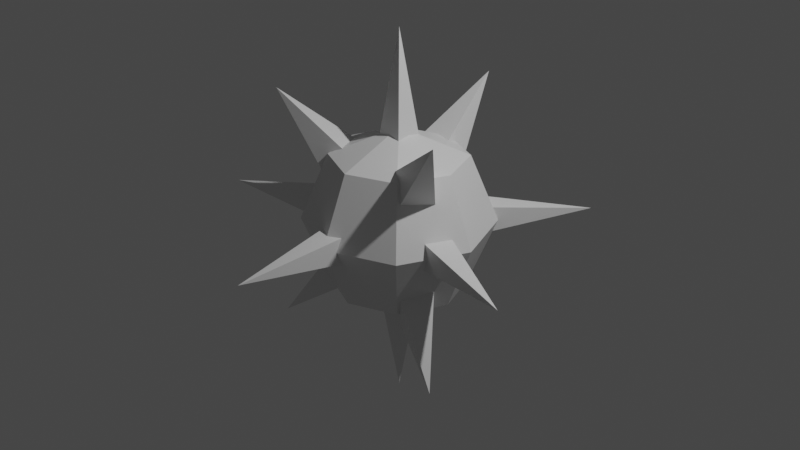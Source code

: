 # Source: spike-ball-simpler.blend  (saved by Blender 3.0.42; exported with 4.5.12 LTS)
import bpy
from mathutils import Matrix  # noqa: F401  (used for matrix-valued properties, if any)

bpy.ops.wm.read_factory_settings(use_empty=True)
scene = bpy.context.scene
scene.name = 'Scene'

# ---- collections
col_collection = bpy.data.collections.new('Collection'); scene.collection.children.link(col_collection)

# ---- materials (node trees are filled in below, after node groups)
mat_material = bpy.data.materials.new('Material')
mat_material.alpha_threshold = 0.0
mat_material.use_transparent_shadow = False
mat_material.line_color = (0.0, 0.0, 0.0, 1.0)

# ---- material node trees
mat_material.use_nodes = True; mat_material.node_tree.nodes.clear()
_N = mat_material.node_tree.nodes; _L = mat_material.node_tree.links
n0 = _N.new('ShaderNodeOutputMaterial'); n0.name = 'Material Output'; n0.location = (300, 300)
n1 = _N.new('ShaderNodeBsdfPrincipled'); n1.name = 'Principled BSDF'; n1.location = (10, 300)
n1.distribution = 'GGX'
n1.subsurface_method = 'RANDOM_WALK_SKIN'
n1.inputs[2].default_value = 0.4
n1.inputs[3].default_value = 1.45
n1.inputs[27].default_value = (0.0, 0.0, 0.0, 1.0)
n1.inputs[28].default_value = 1.0
_L.new(n1.outputs[0], n0.inputs[0])
n0.is_active_output = True

# ---- world
world_world = bpy.data.worlds.new('World'); scene.world = world_world
world_world.use_nodes = True; world_world.node_tree.nodes.clear()
_N = world_world.node_tree.nodes; _L = world_world.node_tree.links
n0 = _N.new('ShaderNodeOutputWorld'); n0.name = 'World Output'; n0.location = (300, 300)
n1 = _N.new('ShaderNodeBackground'); n1.name = 'Background'; n1.location = (10, 300)
n1.inputs[0].default_value = (0.05088, 0.05088, 0.05088, 1.0)
_L.new(n1.outputs[0], n0.inputs[0])
n0.is_active_output = True
world_world.color = (0.05088, 0.05088, 0.05088)
world_world.use_sun_shadow = False
world_world.sun_shadow_jitter_overblur = 0.0

# ---- cameras
cam_camera = bpy.data.cameras.new('Camera')
cam_camera.clip_end = 100.0
cam_camera.ortho_scale = 7.314

# ---- lights
light_light = bpy.data.lights.new('Light', 'POINT')
light_light.transmission_factor = 0.0
light_light.energy = 1000.0
light_light.shadow_soft_size = 0.1
light_light.shadow_maximum_resolution = 0.006
light_light.use_absolute_resolution = True

# ---- meshes
me_cube = bpy.data.meshes.new('Cube')
me_cube.from_pydata([(5.652e-09, 0.7071, 0.7071), (5.652e-09, 1.0, -4.268e-08), (5.652e-09, 0.7071, -0.7071), (0.5, 0.5, 0.7071), (0.7071, 0.7071, -4.268e-08), (0.5, 0.5, -0.7071), (0.7071, -1.566e-07, 0.7071), (1.0, -1.268e-07, -4.268e-08), (0.7071, -1.566e-07, -0.7071), (0.5, -0.5, 0.7071), (0.7071, -0.7071, -4.268e-08), (0.5, -0.5, -0.7071), (5.652e-09, -1.588e-07, -1.0), (3.767e-08, -0.7071, 0.7071), (7.865e-09, -1.0, -4.268e-08), (3.767e-08, -0.7071, -0.7071), (-5.617e-08, -2.207e-07, 1.0), (-0.5, -0.5, 0.7071), (-0.7071, -0.7071, -4.268e-08), (-0.5, -0.5, -0.7071), (-0.7071, -1.566e-07, 0.7071), (-1.0, -1.268e-07, -4.268e-08), (-0.7071, -1.566e-07, -0.7071), (-0.5, 0.5, 0.7071), (-0.7071, 0.7071, -4.268e-08), (-0.5, 0.5, -0.7071), (0.25, 9.735e-08, -0.25), (0.0, -2.0, -3.576e-07), (-0.25, 5.166e-08, -0.25), (0.25, -5.166e-08, 0.25), (-0.25, -9.735e-08, 0.25), (0.07725, -0.2378, -0.25), (-1.902, -0.618, -3.576e-07), (-0.07725, 0.2378, -0.25), (0.07725, -0.2378, 0.25), (-0.07725, 0.2378, 0.25), (-0.2023, -0.1469, -0.25), (-1.176, 1.618, -3.576e-07), (0.2023, 0.1469, -0.25), (-0.2023, -0.1469, 0.25), (0.2023, 0.1469, 0.25), (-0.2023, 0.1469, -0.25), (1.176, 1.618, -3.576e-07), (0.2023, -0.1469, -0.25), (-0.2023, 0.1469, 0.25), (0.2023, -0.1469, 0.25), (0.07725, 0.2378, -0.25), (1.902, -0.618, -3.576e-07), (-0.07725, -0.2378, -0.25), (0.07725, 0.2378, 0.25), (-0.07725, -0.2378, 0.25), (-0.25, -0.25, 0.0), (0.0, 0.0, 2.0), (-0.25, 0.25, 0.0), (0.25, -0.25, 0.0), (0.25, 0.25, 0.0), (0.25, -0.25, -1.49e-08), (0.0, 5.374e-07, -2.0), (0.25, 0.25, 1.192e-07), (-0.25, -0.25, -1.192e-07), (-0.25, 0.25, 1.49e-08), (0.3375, -0.2386, 0.2386), (-0.3375, -0.2386, 0.2386), (0.3375, 0.2386, -0.2386), (1.681e-07, 1.273, 1.273), (-0.3375, 0.2386, -0.2386), (-0.3375, -0.2386, -0.2386), (1.681e-07, 1.273, -1.273), (0.3375, -0.2386, -0.2386), (-0.3375, 0.2386, 0.2386), (0.3375, 0.2386, 0.2386), (-0.3754, -0.173, 0.2386), (-0.03793, 0.4116, 0.2386), (0.03793, -0.4116, -0.2386), (1.102, -0.6364, 1.273), (0.3754, 0.173, -0.2386), (-0.03793, 0.4116, -0.2386), (1.102, -0.6364, -1.273), (-0.3754, -0.173, -0.2386), (0.3754, 0.173, 0.2386), (0.03793, -0.4116, 0.2386), (0.03793, 0.4116, 0.2386), (0.3754, -0.173, 0.2386), (-0.3754, 0.173, -0.2386), (-1.102, -0.6364, 1.273), (-0.03793, -0.4116, -0.2386), (0.3754, -0.173, -0.2386), (-1.102, -0.6364, -1.273), (0.03793, 0.4116, -0.2386), (-0.03793, -0.4116, 0.2386), (-0.3754, 0.173, 0.2386)], [], [(2, 1, 4, 5), (0, 16, 3), (12, 2, 5), (1, 0, 3, 4), (3, 16, 6), (12, 5, 8), (4, 3, 6, 7), (5, 4, 7, 8), (8, 7, 10, 11), (6, 16, 9), (12, 8, 11), (7, 6, 9, 10), (11, 10, 14, 15), (9, 16, 13), (12, 11, 15), (10, 9, 13, 14), (15, 14, 18, 19), (13, 16, 17), (12, 15, 19), (14, 13, 17, 18), (19, 18, 21, 22), (17, 16, 20), (12, 19, 22), (18, 17, 20, 21), (22, 21, 24, 25), (20, 16, 23), (12, 22, 25), (21, 20, 23, 24), (24, 23, 0, 1), (25, 24, 1, 2), (23, 16, 0), (12, 25, 2), (26, 27, 28), (28, 27, 30), (30, 27, 29), (29, 27, 26), (31, 32, 33), (33, 32, 35), (35, 32, 34), (34, 32, 31), (36, 37, 38), (38, 37, 40), (40, 37, 39), (39, 37, 36), (41, 42, 43), (43, 42, 45), (45, 42, 44), (44, 42, 41), (46, 47, 48), (48, 47, 50), (50, 47, 49), (49, 47, 46), (51, 52, 53), (53, 52, 55), (55, 52, 54), (54, 52, 51), (56, 57, 58), (58, 57, 60), (60, 57, 59), (59, 57, 56), (62, 64, 65), (63, 64, 61), (65, 64, 63), (61, 64, 62), (66, 67, 68), (68, 67, 70), (70, 67, 69), (69, 67, 66), (72, 74, 75), (73, 74, 71), (75, 74, 73), (71, 74, 72), (76, 77, 78), (78, 77, 80), (80, 77, 79), (79, 77, 76), (82, 84, 85), (83, 84, 81), (85, 84, 83), (81, 84, 82), (86, 87, 88), (88, 87, 90), (90, 87, 89), (89, 87, 86)])
_uv = me_cube.uv_layers.new(name='UVMap')
_uv.uv.foreach_set('vector', [0.75, 0.25, 0.75, 0.5, 0.625, 0.5, 0.625, 0.25, 0.75, 0.75, 0.6875, 1.0, 0.625, 0.75, 0.6875, 0.0, 0.75, 0.25, 0.625, 0.25, 0.75, 0.5, 0.75, 0.75, 0.625, 0.75, 0.625, 0.5, 0.625, 0.75, 0.5625, 1.0, 0.5, 0.75, 0.5625, 0.0, 0.625, 0.25, 0.5, 0.25, 0.625, 0.5, 0.625, 0.75, 0.5, 0.75, 0.5, 0.5, 0.625, 0.25, 0.625, 0.5, 0.5, 0.5, 0.5, 0.25, 0.5, 0.25, 0.5, 0.5, 0.375, 0.5, 0.375, 0.25, 0.5, 0.75, 0.4375, 1.0, 0.375, 0.75, 0.4375, 0.0, 0.5, 0.25, 0.375, 0.25, 0.5, 0.5, 0.5, 0.75, 0.375, 0.75, 0.375, 0.5, 0.375, 0.25, 0.375, 0.5, 0.25, 0.5, 0.25, 0.25, 0.375, 0.75, 0.3125, 1.0, 0.25, 0.75, 0.3125, 0.0, 0.375, 0.25, 0.25, 0.25, 0.375, 0.5, 0.375, 0.75, 0.25, 0.75, 0.25, 0.5, 0.25, 0.25, 0.25, 0.5, 0.125, 0.5, 0.125, 0.25, 0.25, 0.75, 0.1875, 1.0, 0.125, 0.75, 0.1875, 0.0, 0.25, 0.25, 0.125, 0.25, 0.25, 0.5, 0.25, 0.75, 0.125, 0.75, 0.125, 0.5, 0.125, 0.25, 0.125, 0.5, 0.0, 0.5, 0.0, 0.25, 0.125, 0.75, 0.0625, 1.0, 0.0, 0.75, 0.0625, 0.0, 0.125, 0.25, 0.0, 0.25, 0.125, 0.5, 0.125, 0.75, 0.0, 0.75, 0.0, 0.5, 1.0, 0.25, 1.0, 0.5, 0.875, 0.5, 0.875, 0.25, 1.0, 0.75, 0.9375, 1.0, 0.875, 0.75, 0.9375, 0.0, 1.0, 0.25, 0.875, 0.25, 1.0, 0.5, 1.0, 0.75, 0.875, 0.75, 0.875, 0.5, 0.875, 0.5, 0.875, 0.75, 0.75, 0.75, 0.75, 0.5, 0.875, 0.25, 0.875, 0.5, 0.75, 0.5, 0.75, 0.25, 0.875, 0.75, 0.8125, 1.0, 0.75, 0.75, 0.8125, 0.0, 0.875, 0.25, 0.75, 0.25, 0.375, 0.0, 0.625, 0.25, 0.375, 0.25, 0.375, 0.25, 0.625, 0.5, 0.375, 0.5, 0.375, 0.5, 0.625, 0.75, 0.375, 0.75, 0.375, 0.75, 0.625, 1.0, 0.375, 1.0, 0.375, 0.0, 0.625, 0.25, 0.375, 0.25, 0.375, 0.25, 0.625, 0.5, 0.375, 0.5, 0.375, 0.5, 0.625, 0.75, 0.375, 0.75, 0.375, 0.75, 0.625, 1.0, 0.375, 1.0, 0.375, 0.0, 0.625, 0.25, 0.375, 0.25, 0.375, 0.25, 0.625, 0.5, 0.375, 0.5, 0.375, 0.5, 0.625, 0.75, 0.375, 0.75, 0.375, 0.75, 0.625, 1.0, 0.375, 1.0, 0.375, 0.0, 0.625, 0.25, 0.375, 0.25, 0.375, 0.25, 0.625, 0.5, 0.375, 0.5, 0.375, 0.5, 0.625, 0.75, 0.375, 0.75, 0.375, 0.75, 0.625, 1.0, 0.375, 1.0, 0.375, 0.0, 0.625, 0.25, 0.375, 0.25, 0.375, 0.25, 0.625, 0.5, 0.375, 0.5, 0.375, 0.5, 0.625, 0.75, 0.375, 0.75, 0.375, 0.75, 0.625, 1.0, 0.375, 1.0, 0.375, 0.0, 0.625, 0.25, 0.375, 0.25, 0.375, 0.25, 0.625, 0.5, 0.375, 0.5, 0.375, 0.5, 0.625, 0.75, 0.375, 0.75, 0.375, 0.75, 0.625, 1.0, 0.375, 1.0, 0.375, 0.0, 0.625, 0.25, 0.375, 0.25, 0.375, 0.25, 0.625, 0.5, 0.375, 0.5, 0.375, 0.5, 0.625, 0.75, 0.375, 0.75, 0.375, 0.75, 0.625, 1.0, 0.375, 1.0, 0.375, 0.75, 0.625, 1.0, 0.375, 1.0, 0.375, 0.25, 0.625, 0.5, 0.375, 0.5, 0.375, 0.0, 0.625, 0.25, 0.375, 0.25, 0.375, 0.5, 0.625, 0.75, 0.375, 0.75, 0.375, 0.0, 0.625, 0.25, 0.375, 0.25, 0.375, 0.25, 0.625, 0.5, 0.375, 0.5, 0.375, 0.5, 0.625, 0.75, 0.375, 0.75, 0.375, 0.75, 0.625, 1.0, 0.375, 1.0, 0.375, 0.75, 0.625, 1.0, 0.375, 1.0, 0.375, 0.25, 0.625, 0.5, 0.375, 0.5, 0.375, 0.0, 0.625, 0.25, 0.375, 0.25, 0.375, 0.5, 0.625, 0.75, 0.375, 0.75, 0.375, 0.0, 0.625, 0.25, 0.375, 0.25, 0.375, 0.25, 0.625, 0.5, 0.375, 0.5, 0.375, 0.5, 0.625, 0.75, 0.375, 0.75, 0.375, 0.75, 0.625, 1.0, 0.375, 1.0, 0.375, 0.75, 0.625, 1.0, 0.375, 1.0, 0.375, 0.25, 0.625, 0.5, 0.375, 0.5, 0.375, 0.0, 0.625, 0.25, 0.375, 0.25, 0.375, 0.5, 0.625, 0.75, 0.375, 0.75, 0.375, 0.0, 0.625, 0.25, 0.375, 0.25, 0.375, 0.25, 0.625, 0.5, 0.375, 0.5, 0.375, 0.5, 0.625, 0.75, 0.375, 0.75, 0.375, 0.75, 0.625, 1.0, 0.375, 1.0])
me_cube.materials.append(mat_material)
me_cube.use_remesh_preserve_volume = False
me_cube.use_remesh_preserve_attributes = False
me_cube.use_mirror_vertex_groups = False
me_cube.update()

# ---- objects
ob_spikeball_simpler = bpy.data.objects.new('SpikeBall-simpler', me_cube)
ob_light = bpy.data.objects.new('Light', light_light)
ob_camera = bpy.data.objects.new('Camera', cam_camera)

# ---- transforms, parenting, visibility, modifiers, constraints
ob_spikeball_simpler.location = (0.0, 0.0, 0.0)
ob_spikeball_simpler.lock_rotations_4d = False
ob_spikeball_simpler.empty_display_type = 'ARROWS'
ob_spikeball_simpler.lineart.crease_threshold = 0.0
ob_light.location = (4.076, 1.005, 5.904)
ob_light.rotation_euler = (0.6503, 0.05522, 1.866)
ob_light.lock_rotations_4d = False
ob_light.empty_display_type = 'ARROWS'
ob_light.color = (0.0, 0.0, 0.0, 0.0)
ob_light.lineart.crease_threshold = 0.0
ob_camera.location = (7.359, -6.926, 4.958)
ob_camera.rotation_euler = (1.109, 0.0, 0.8149)
ob_camera.lock_rotations_4d = False
ob_camera.empty_display_type = 'ARROWS'
ob_camera.color = (0.0, 0.0, 0.0, 0.0)
ob_camera.display_type = 'WIRE'
ob_camera.lineart.crease_threshold = 0.0

# ---- collection membership
col_collection.objects.link(ob_spikeball_simpler)
col_collection.objects.link(ob_light)
col_collection.objects.link(ob_camera)

# ---- scene / render settings (as saved in the file)
scene.camera = ob_camera
scene.frame_start = 1; scene.frame_end = 250; scene.frame_set(1)
scene.render.engine = 'BLENDER_EEVEE_NEXT'
scene.cycles.sampling_pattern = 'TABULATED_SOBOL'
scene.cycles.use_light_tree = False
scene.view_settings.view_transform = 'Filmic'
bpy.context.view_layer.update()
